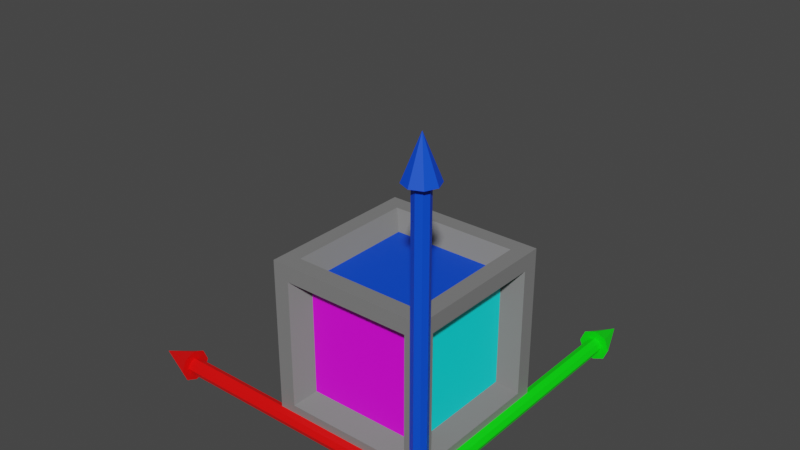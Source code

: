 # Source: coordcube.blend  (saved by Blender 3.2.14; exported with 4.5.12 LTS)
import bpy
from mathutils import Matrix  # noqa: F401  (used for matrix-valued properties, if any)

bpy.ops.wm.read_factory_settings(use_empty=True)
scene = bpy.context.scene
scene.name = 'Scene'

# ---- collections
col_collection = bpy.data.collections.new('Collection'); scene.collection.children.link(col_collection)

# ---- materials (node trees are filled in below, after node groups)
mat_zaxis = bpy.data.materials.new('ZAxis')
mat_zaxis.use_transparent_shadow = False
mat_yaxis = bpy.data.materials.new('YAxis')
mat_yaxis.use_transparent_shadow = False
mat_xaxis = bpy.data.materials.new('XAxis')
mat_xaxis.use_transparent_shadow = False
mat_point = bpy.data.materials.new('Point')
mat_point.use_transparent_shadow = False
mat_zyaxis = bpy.data.materials.new('ZYAxis')
mat_zyaxis.use_transparent_shadow = False
mat_zxaxis = bpy.data.materials.new('ZXAxis')
mat_zxaxis.use_transparent_shadow = False
mat_xyaxis = bpy.data.materials.new('XYAxis')
mat_xyaxis.use_transparent_shadow = False
mat_exterior = bpy.data.materials.new('Exterior')
mat_exterior.use_transparent_shadow = False

# ---- material node trees
mat_zaxis.use_nodes = True; mat_zaxis.node_tree.nodes.clear()
_N = mat_zaxis.node_tree.nodes; _L = mat_zaxis.node_tree.links
n0 = _N.new('ShaderNodeBsdfPrincipled'); n0.name = 'Principled BSDF'; n0.location = (10, 300)
n0.distribution = 'GGX'
n0.subsurface_method = 'RANDOM_WALK_SKIN'
n0.inputs[0].default_value = (0.0, 0.06902, 0.8, 1.0)
n0.inputs[3].default_value = 1.45
n0.inputs[27].default_value = (0.0, 0.0, 0.0, 1.0)
n0.inputs[28].default_value = 1.0
n1 = _N.new('ShaderNodeOutputMaterial'); n1.name = 'Material Output'; n1.location = (300, 300)
_L.new(n0.outputs[0], n1.inputs[0])
n1.is_active_output = True
mat_yaxis.use_nodes = True; mat_yaxis.node_tree.nodes.clear()
_N = mat_yaxis.node_tree.nodes; _L = mat_yaxis.node_tree.links
n0 = _N.new('ShaderNodeOutputMaterial'); n0.name = 'Material Output'; n0.location = (300, 300)
n1 = _N.new('ShaderNodeBsdfPrincipled'); n1.name = 'Principled BSDF'; n1.location = (10, 300)
n1.distribution = 'GGX'
n1.subsurface_method = 'RANDOM_WALK_SKIN'
n1.inputs[0].default_value = (0.0, 1.0, 0.002629, 1.0)
n1.inputs[3].default_value = 1.45
n1.inputs[27].default_value = (0.0, 0.0, 0.0, 1.0)
n1.inputs[28].default_value = 1.0
_L.new(n1.outputs[0], n0.inputs[0])
n0.is_active_output = True
mat_xaxis.use_nodes = True; mat_xaxis.node_tree.nodes.clear()
_N = mat_xaxis.node_tree.nodes; _L = mat_xaxis.node_tree.links
n0 = _N.new('ShaderNodeBsdfPrincipled'); n0.name = 'Principled BSDF'; n0.location = (10, 300)
n0.distribution = 'GGX'
n0.subsurface_method = 'RANDOM_WALK_SKIN'
n0.inputs[0].default_value = (1.0, 0.0, 0.0, 1.0)
n0.inputs[3].default_value = 1.45
n0.inputs[27].default_value = (0.0, 0.0, 0.0, 1.0)
n0.inputs[28].default_value = 1.0
n1 = _N.new('ShaderNodeOutputMaterial'); n1.name = 'Material Output'; n1.location = (300, 300)
_L.new(n0.outputs[0], n1.inputs[0])
n1.is_active_output = True
mat_point.use_nodes = True; mat_point.node_tree.nodes.clear()
_N = mat_point.node_tree.nodes; _L = mat_point.node_tree.links
n0 = _N.new('ShaderNodeBsdfPrincipled'); n0.name = 'Principled BSDF'; n0.location = (10, 300)
n0.distribution = 'GGX'
n0.subsurface_method = 'RANDOM_WALK_SKIN'
n0.inputs[0].default_value = (1.0, 1.0, 1.0, 1.0)
n0.inputs[3].default_value = 1.45
n0.inputs[27].default_value = (0.0, 0.0, 0.0, 1.0)
n0.inputs[28].default_value = 1.0
n1 = _N.new('ShaderNodeOutputMaterial'); n1.name = 'Material Output'; n1.location = (300, 300)
_L.new(n0.outputs[0], n1.inputs[0])
n1.is_active_output = True
mat_zyaxis.use_nodes = True; mat_zyaxis.node_tree.nodes.clear()
_N = mat_zyaxis.node_tree.nodes; _L = mat_zyaxis.node_tree.links
n0 = _N.new('ShaderNodeBsdfPrincipled'); n0.name = 'Principled BSDF'; n0.location = (10, 300)
n0.distribution = 'GGX'
n0.subsurface_method = 'RANDOM_WALK_SKIN'
n0.inputs[0].default_value = (0.0, 1.0, 1.0, 1.0)
n0.inputs[3].default_value = 1.45
n0.inputs[27].default_value = (0.0, 0.0, 0.0, 1.0)
n0.inputs[28].default_value = 1.0
n1 = _N.new('ShaderNodeOutputMaterial'); n1.name = 'Material Output'; n1.location = (300, 300)
_L.new(n0.outputs[0], n1.inputs[0])
n1.is_active_output = True
mat_zxaxis.use_nodes = True; mat_zxaxis.node_tree.nodes.clear()
_N = mat_zxaxis.node_tree.nodes; _L = mat_zxaxis.node_tree.links
n0 = _N.new('ShaderNodeBsdfPrincipled'); n0.name = 'Principled BSDF'; n0.location = (10, 300)
n0.distribution = 'GGX'
n0.subsurface_method = 'RANDOM_WALK_SKIN'
n0.inputs[0].default_value = (1.0, 0.0, 1.0, 1.0)
n0.inputs[3].default_value = 1.45
n0.inputs[27].default_value = (0.0, 0.0, 0.0, 1.0)
n0.inputs[28].default_value = 1.0
n1 = _N.new('ShaderNodeOutputMaterial'); n1.name = 'Material Output'; n1.location = (300, 300)
_L.new(n0.outputs[0], n1.inputs[0])
n1.is_active_output = True
mat_xyaxis.use_nodes = True; mat_xyaxis.node_tree.nodes.clear()
_N = mat_xyaxis.node_tree.nodes; _L = mat_xyaxis.node_tree.links
n0 = _N.new('ShaderNodeBsdfPrincipled'); n0.name = 'Principled BSDF'; n0.location = (10, 300)
n0.distribution = 'GGX'
n0.subsurface_method = 'RANDOM_WALK_SKIN'
n0.inputs[0].default_value = (1.0, 1.0, 0.0, 1.0)
n0.inputs[3].default_value = 1.45
n0.inputs[27].default_value = (0.0, 0.0, 0.0, 1.0)
n0.inputs[28].default_value = 1.0
n1 = _N.new('ShaderNodeOutputMaterial'); n1.name = 'Material Output'; n1.location = (300, 300)
_L.new(n0.outputs[0], n1.inputs[0])
n1.is_active_output = True
mat_exterior.use_nodes = True; mat_exterior.node_tree.nodes.clear()
_N = mat_exterior.node_tree.nodes; _L = mat_exterior.node_tree.links
n0 = _N.new('ShaderNodeBsdfPrincipled'); n0.name = 'Principled BSDF'; n0.location = (10, 300)
n0.distribution = 'GGX'
n0.subsurface_method = 'RANDOM_WALK_SKIN'
n0.inputs[0].default_value = (0.2106, 0.2106, 0.2106, 1.0)
n0.inputs[3].default_value = 1.45
n0.inputs[27].default_value = (0.0, 0.0, 0.0, 1.0)
n0.inputs[28].default_value = 1.0
n1 = _N.new('ShaderNodeOutputMaterial'); n1.name = 'Material Output'; n1.location = (300, 300)
_L.new(n0.outputs[0], n1.inputs[0])
n1.is_active_output = True

# ---- world
world_world = bpy.data.worlds.new('World'); scene.world = world_world
world_world.use_nodes = True; world_world.node_tree.nodes.clear()
_N = world_world.node_tree.nodes; _L = world_world.node_tree.links
n0 = _N.new('ShaderNodeOutputWorld'); n0.name = 'World Output'; n0.location = (300, 300)
n1 = _N.new('ShaderNodeBackground'); n1.name = 'Background'; n1.location = (10, 300)
n1.inputs[0].default_value = (0.05088, 0.05088, 0.05088, 1.0)
_L.new(n1.outputs[0], n0.inputs[0])
n0.is_active_output = True
world_world.color = (0.05088, 0.05088, 0.05088)
world_world.use_sun_shadow = False
world_world.sun_shadow_jitter_overblur = 0.0

# ---- meshes
me_cylinder = bpy.data.meshes.new('Cylinder')
me_cylinder.from_pydata([(0.0, 0.1, 0.001081), (0.0, 0.1, 1.751), (0.07071, 0.07071, 0.001081), (0.07071, 0.07071, 1.751), (0.1, -4.371e-09, 0.001081), (0.1, -4.371e-09, 1.751), (0.07071, -0.07071, 0.001081), (0.07071, -0.07071, 1.751), (-8.742e-09, -0.1, 0.001081), (-8.742e-09, -0.1, 1.751), (-0.07071, -0.07071, 0.001081), (-0.07071, -0.07071, 1.751), (-0.1, 1.192e-09, 0.001081), (-0.1, 1.192e-09, 1.751), (-0.07071, 0.07071, 0.001081), (-0.07071, 0.07071, 1.751), (0.1414, 0.1414, 1.751), (9.968e-10, 0.2, 1.751), (0.2, -7.026e-09, 1.751), (0.1414, -0.1414, 1.751), (-1.649e-08, -0.2, 1.751), (-0.1414, -0.1414, 1.751), (-0.2, 4.101e-09, 1.751), (-0.1414, 0.1414, 1.751), (-2.045e-09, 6.236e-10, 2.001)], [], [(0, 1, 3, 2), (2, 3, 5, 4), (4, 5, 7, 6), (6, 7, 9, 8), (8, 9, 11, 10), (10, 11, 13, 12), (12, 13, 15, 14), (14, 15, 1, 0), (0, 2, 4, 6, 8, 10, 12, 14), (7, 5, 18, 19), (3, 1, 17, 16), (1, 15, 23, 17), (11, 9, 20, 21), (5, 3, 16, 18), (15, 13, 22, 23), (9, 7, 19, 20), (13, 11, 21, 22), (16, 17, 24), (17, 23, 24), (23, 22, 24), (22, 21, 24), (21, 20, 24), (20, 19, 24), (19, 18, 24), (18, 16, 24)])
_uv = me_cylinder.uv_layers.new(name='UVMap')
_uv.uv.foreach_set('vector', [1.0, 0.5, 1.0, 1.0, 0.875, 1.0, 0.875, 0.5, 0.875, 0.5, 0.875, 1.0, 0.75, 1.0, 0.75, 0.5, 0.75, 0.5, 0.75, 1.0, 0.625, 1.0, 0.625, 0.5, 0.625, 0.5, 0.625, 1.0, 0.5, 1.0, 0.5, 0.5, 0.5, 0.5, 0.5, 1.0, 0.375, 1.0, 0.375, 0.5, 0.375, 0.5, 0.375, 1.0, 0.25, 1.0, 0.25, 0.5, 0.25, 0.5, 0.25, 1.0, 0.125, 1.0, 0.125, 0.5, 0.125, 0.5, 0.125, 1.0, 0.0, 1.0, 0.0, 0.5, 0.75, 0.49, 0.9197, 0.4197, 0.99, 0.25, 0.9197, 0.08029, 0.75, 0.01, 0.5803, 0.08029, 0.51, 0.25, 0.5803, 0.4197, 0.625, 1.0, 0.75, 1.0, 0.75, 1.0, 0.625, 1.0, 0.875, 1.0, 1.0, 1.0, 1.0, 1.0, 0.875, 1.0, 0.0, 1.0, 0.125, 1.0, 0.125, 1.0, 0.0, 1.0, 0.375, 1.0, 0.5, 1.0, 0.5, 1.0, 0.375, 1.0, 0.75, 1.0, 0.875, 1.0, 0.875, 1.0, 0.75, 1.0, 0.125, 1.0, 0.25, 1.0, 0.25, 1.0, 0.125, 1.0, 0.5, 1.0, 0.625, 1.0, 0.625, 1.0, 0.5, 1.0, 0.25, 1.0, 0.375, 1.0, 0.375, 1.0, 0.25, 1.0, 0.4197, 0.4197, 0.25, 0.49, 0.25, 0.25, 0.25, 0.49, 0.08029, 0.4197, 0.25, 0.25, 0.08029, 0.4197, 0.01, 0.25, 0.25, 0.25, 0.01, 0.25, 0.08029, 0.08029, 0.25, 0.25, 0.08029, 0.08029, 0.25, 0.01, 0.25, 0.25, 0.25, 0.01, 0.4197, 0.08029, 0.25, 0.25, 0.4197, 0.08029, 0.49, 0.25, 0.25, 0.25, 0.49, 0.25, 0.4197, 0.4197, 0.25, 0.25])
me_cylinder.materials.append(mat_zaxis)
me_cylinder.update()
me_cylinder_002 = bpy.data.meshes.new('Cylinder.002')
me_cylinder_002.from_pydata([(0.0, 0.1, 0.001081), (0.0, 0.1, 1.751), (0.07071, 0.07071, 0.001081), (0.07071, 0.07071, 1.751), (0.1, -4.371e-09, 0.001081), (0.1, 1.748e-08, 1.751), (0.07071, -0.07071, 0.001081), (0.07071, -0.07071, 1.751), (-8.742e-09, -0.1, 0.001081), (-8.742e-09, -0.1, 1.751), (-0.07071, -0.07071, 0.001081), (-0.07071, -0.07071, 1.751), (-0.1, 1.192e-09, 0.001081), (-0.1, 2.305e-08, 1.751), (-0.07071, 0.07071, 0.001081), (-0.07071, 0.07071, 1.751), (0.1414, 0.1414, 1.751), (9.968e-10, 0.2, 1.751), (0.2, 1.483e-08, 1.751), (0.1414, -0.1414, 1.751), (-1.649e-08, -0.2, 1.751), (-0.1414, -0.1414, 1.751), (-0.2, 2.596e-08, 1.751), (-0.1414, 0.1414, 1.751), (-2.045e-09, 2.248e-08, 2.001)], [], [(0, 1, 3, 2), (2, 3, 5, 4), (4, 5, 7, 6), (6, 7, 9, 8), (8, 9, 11, 10), (10, 11, 13, 12), (12, 13, 15, 14), (14, 15, 1, 0), (0, 2, 4, 6, 8, 10, 12, 14), (7, 5, 18, 19), (3, 1, 17, 16), (1, 15, 23, 17), (11, 9, 20, 21), (5, 3, 16, 18), (15, 13, 22, 23), (9, 7, 19, 20), (13, 11, 21, 22), (16, 17, 24), (17, 23, 24), (23, 22, 24), (22, 21, 24), (21, 20, 24), (20, 19, 24), (19, 18, 24), (18, 16, 24)])
_uv = me_cylinder_002.uv_layers.new(name='UVMap')
_uv.uv.foreach_set('vector', [1.0, 0.5, 1.0, 1.0, 0.875, 1.0, 0.875, 0.5, 0.875, 0.5, 0.875, 1.0, 0.75, 1.0, 0.75, 0.5, 0.75, 0.5, 0.75, 1.0, 0.625, 1.0, 0.625, 0.5, 0.625, 0.5, 0.625, 1.0, 0.5, 1.0, 0.5, 0.5, 0.5, 0.5, 0.5, 1.0, 0.375, 1.0, 0.375, 0.5, 0.375, 0.5, 0.375, 1.0, 0.25, 1.0, 0.25, 0.5, 0.25, 0.5, 0.25, 1.0, 0.125, 1.0, 0.125, 0.5, 0.125, 0.5, 0.125, 1.0, 0.0, 1.0, 0.0, 0.5, 0.75, 0.49, 0.9197, 0.4197, 0.99, 0.25, 0.9197, 0.08029, 0.75, 0.01, 0.5803, 0.08029, 0.51, 0.25, 0.5803, 0.4197, 0.625, 1.0, 0.75, 1.0, 0.75, 1.0, 0.625, 1.0, 0.875, 1.0, 1.0, 1.0, 1.0, 1.0, 0.875, 1.0, 0.0, 1.0, 0.125, 1.0, 0.125, 1.0, 0.0, 1.0, 0.375, 1.0, 0.5, 1.0, 0.5, 1.0, 0.375, 1.0, 0.75, 1.0, 0.875, 1.0, 0.875, 1.0, 0.75, 1.0, 0.125, 1.0, 0.25, 1.0, 0.25, 1.0, 0.125, 1.0, 0.5, 1.0, 0.625, 1.0, 0.625, 1.0, 0.5, 1.0, 0.25, 1.0, 0.375, 1.0, 0.375, 1.0, 0.25, 1.0, 0.4197, 0.4197, 0.25, 0.49, 0.25, 0.25, 0.25, 0.49, 0.08029, 0.4197, 0.25, 0.25, 0.08029, 0.4197, 0.01, 0.25, 0.25, 0.25, 0.01, 0.25, 0.08029, 0.08029, 0.25, 0.25, 0.08029, 0.08029, 0.25, 0.01, 0.25, 0.25, 0.25, 0.01, 0.4197, 0.08029, 0.25, 0.25, 0.4197, 0.08029, 0.49, 0.25, 0.25, 0.25, 0.49, 0.25, 0.4197, 0.4197, 0.25, 0.25])
me_cylinder_002.materials.append(mat_yaxis)
me_cylinder_002.update()
me_cylinder_005 = bpy.data.meshes.new('Cylinder.005')
me_cylinder_005.from_pydata([(0.0, 0.1, 0.001081), (-2.186e-08, 0.1, 1.751), (0.07071, 0.07071, 0.001081), (0.07071, 0.07071, 1.751), (0.1, -4.371e-09, 0.001081), (0.1, -4.371e-09, 1.751), (0.07071, -0.07071, 0.001081), (0.07071, -0.07071, 1.751), (-8.742e-09, -0.1, 0.001081), (-3.06e-08, -0.1, 1.751), (-0.07071, -0.07071, 0.001081), (-0.07071, -0.07071, 1.751), (-0.1, 1.192e-09, 0.001081), (-0.1, 1.192e-09, 1.751), (-0.07071, 0.07071, 0.001081), (-0.07071, 0.07071, 1.751), (0.1414, 0.1414, 1.751), (-2.086e-08, 0.2, 1.751), (0.2, -7.026e-09, 1.751), (0.1414, -0.1414, 1.751), (-3.834e-08, -0.2, 1.751), (-0.1414, -0.1414, 1.751), (-0.2, 4.101e-09, 1.751), (-0.1414, 0.1414, 1.751), (-2.39e-08, 6.236e-10, 2.001)], [], [(0, 1, 3, 2), (2, 3, 5, 4), (4, 5, 7, 6), (6, 7, 9, 8), (8, 9, 11, 10), (10, 11, 13, 12), (12, 13, 15, 14), (14, 15, 1, 0), (0, 2, 4, 6, 8, 10, 12, 14), (7, 5, 18, 19), (3, 1, 17, 16), (1, 15, 23, 17), (11, 9, 20, 21), (5, 3, 16, 18), (15, 13, 22, 23), (9, 7, 19, 20), (13, 11, 21, 22), (16, 17, 24), (17, 23, 24), (23, 22, 24), (22, 21, 24), (21, 20, 24), (20, 19, 24), (19, 18, 24), (18, 16, 24)])
_uv = me_cylinder_005.uv_layers.new(name='UVMap')
_uv.uv.foreach_set('vector', [1.0, 0.5, 1.0, 1.0, 0.875, 1.0, 0.875, 0.5, 0.875, 0.5, 0.875, 1.0, 0.75, 1.0, 0.75, 0.5, 0.75, 0.5, 0.75, 1.0, 0.625, 1.0, 0.625, 0.5, 0.625, 0.5, 0.625, 1.0, 0.5, 1.0, 0.5, 0.5, 0.5, 0.5, 0.5, 1.0, 0.375, 1.0, 0.375, 0.5, 0.375, 0.5, 0.375, 1.0, 0.25, 1.0, 0.25, 0.5, 0.25, 0.5, 0.25, 1.0, 0.125, 1.0, 0.125, 0.5, 0.125, 0.5, 0.125, 1.0, 0.0, 1.0, 0.0, 0.5, 0.75, 0.49, 0.9197, 0.4197, 0.99, 0.25, 0.9197, 0.08029, 0.75, 0.01, 0.5803, 0.08029, 0.51, 0.25, 0.5803, 0.4197, 0.625, 1.0, 0.75, 1.0, 0.75, 1.0, 0.625, 1.0, 0.875, 1.0, 1.0, 1.0, 1.0, 1.0, 0.875, 1.0, 0.0, 1.0, 0.125, 1.0, 0.125, 1.0, 0.0, 1.0, 0.375, 1.0, 0.5, 1.0, 0.5, 1.0, 0.375, 1.0, 0.75, 1.0, 0.875, 1.0, 0.875, 1.0, 0.75, 1.0, 0.125, 1.0, 0.25, 1.0, 0.25, 1.0, 0.125, 1.0, 0.5, 1.0, 0.625, 1.0, 0.625, 1.0, 0.5, 1.0, 0.25, 1.0, 0.375, 1.0, 0.375, 1.0, 0.25, 1.0, 0.4197, 0.4197, 0.25, 0.49, 0.25, 0.25, 0.25, 0.49, 0.08029, 0.4197, 0.25, 0.25, 0.08029, 0.4197, 0.01, 0.25, 0.25, 0.25, 0.01, 0.25, 0.08029, 0.08029, 0.25, 0.25, 0.08029, 0.08029, 0.25, 0.01, 0.25, 0.25, 0.25, 0.01, 0.4197, 0.08029, 0.25, 0.25, 0.4197, 0.08029, 0.49, 0.25, 0.25, 0.25, 0.49, 0.25, 0.4197, 0.4197, 0.25, 0.25])
me_cylinder_005.materials.append(mat_xaxis)
me_cylinder_005.update()
me_sphere = bpy.data.meshes.new('Sphere')
me_sphere.from_pydata([(0.0, 0.03827, 0.09239), (0.0, 0.07071, 0.07071), (0.0, 0.09239, 0.03827), (0.0, 0.07071, -0.07071), (0.02706, 0.02706, 0.09239), (0.05, 0.05, 0.07071), (0.06533, 0.06533, 0.03827), (0.07071, 0.07071, -4.371e-09), (0.06533, 0.06533, -0.03827), (0.05, 0.05, -0.07071), (0.02706, 0.02706, -0.09239), (0.03827, -8.149e-09, 0.09239), (0.07071, -1.001e-08, 0.07071), (0.09239, -1.001e-08, 0.03827), (0.1, -6.286e-09, -4.371e-09), (0.09239, -1.001e-08, -0.03827), (0.07071, -1.001e-08, -0.07071), (0.03827, -8.149e-09, -0.09239), (0.02706, -0.02706, 0.09239), (0.05, -0.05, 0.07071), (0.06533, -0.06533, 0.03827), (0.07071, -0.07071, -4.371e-09), (0.06533, -0.06533, -0.03827), (0.05, -0.05, -0.07071), (0.02706, -0.02706, -0.09239), (0.0, -8.742e-09, -0.1), (5.938e-10, -0.03827, 0.09239), (-4.994e-09, -0.07071, 0.07071), (2.456e-09, -0.09239, 0.03827), (-1.269e-09, -0.1, -4.371e-09), (2.456e-09, -0.09239, -0.03827), (-4.994e-09, -0.07071, -0.07071), (5.938e-10, -0.03827, -0.09239), (-6.182e-09, -1.492e-08, 0.1), (-0.02706, -0.02706, 0.09239), (-0.05, -0.05, 0.07071), (-0.06533, -0.06533, 0.03827), (-0.07071, -0.07071, -4.371e-09), (-0.06533, -0.06533, -0.03827), (-0.05, -0.05, -0.07071), (-0.02706, -0.02706, -0.09239), (-0.03827, -6.286e-09, 0.09239), (-0.07071, -2.561e-09, 0.07071), (-0.09239, -1.001e-08, 0.03827), (-0.1, -6.286e-09, -4.371e-09), (-0.09239, -1.001e-08, -0.03827), (-0.07071, -2.561e-09, -0.07071), (-0.03827, -8.149e-09, -0.09239), (-0.02706, 0.02706, 0.09239), (-0.05, 0.05, 0.07071), (-0.06533, 0.06533, 0.03827), (-0.07071, 0.07071, -4.371e-09), (-0.06533, 0.06533, -0.03827), (-0.05, 0.05, -0.07071), (-0.02706, 0.02706, -0.09239), (-1.269e-09, 0.1, -4.371e-09), (2.456e-09, 0.09239, -0.03827), (5.938e-10, 0.03827, -0.09239), (0.707, -0.6567, -0.2568)], [], [(3, 56, 8, 9), (55, 2, 6, 7), (1, 0, 4, 5), (57, 3, 9, 10), (56, 55, 7, 8), (2, 1, 5, 6), (0, 33, 4), (25, 57, 10), (10, 9, 16, 17), (8, 7, 14, 15), (6, 5, 12, 13), (4, 33, 11), (25, 10, 17), (9, 8, 15, 16), (7, 6, 13, 14), (5, 4, 11, 12), (13, 12, 19, 20), (11, 33, 18), (25, 17, 24), (16, 15, 22, 23), (14, 13, 20, 21), (12, 11, 18, 19), (17, 16, 23, 24), (15, 14, 21, 22), (25, 24, 32), (23, 22, 30, 31), (21, 20, 28, 29), (19, 18, 26, 27), (24, 23, 31, 32), (22, 21, 29, 30), (20, 19, 27, 28), (18, 33, 26), (27, 26, 34, 35), (32, 31, 39, 40), (30, 29, 37, 38), (28, 27, 35, 36), (26, 33, 34), (25, 32, 40), (31, 30, 38, 39), (29, 28, 36, 37), (40, 39, 46, 47), (38, 37, 44, 45), (36, 35, 42, 43), (34, 33, 41), (25, 40, 47), (39, 38, 45, 46), (37, 36, 43, 44), (35, 34, 41, 42), (41, 33, 48), (25, 47, 54), (46, 45, 52, 53), (44, 43, 50, 51), (42, 41, 48, 49), (47, 46, 53, 54), (45, 44, 51, 52), (43, 42, 49, 50), (53, 52, 56, 3), (51, 50, 2, 55), (49, 48, 0, 1), (54, 53, 3, 57), (52, 51, 55, 56), (50, 49, 1, 2), (48, 33, 0), (25, 54, 57)])
_uv = me_sphere.uv_layers.new(name='UVMap')
_uv.uv.foreach_set('vector', [0.75, 0.25, 0.75, 0.375, 0.625, 0.375, 0.625, 0.25, 0.75, 0.5, 0.75, 0.625, 0.625, 0.625, 0.625, 0.5, 0.75, 0.75, 0.75, 0.875, 0.625, 0.875, 0.625, 0.75, 0.75, 0.125, 0.75, 0.25, 0.625, 0.25, 0.625, 0.125, 0.75, 0.375, 0.75, 0.5, 0.625, 0.5, 0.625, 0.375, 0.75, 0.625, 0.75, 0.75, 0.625, 0.75, 0.625, 0.625, 0.75, 0.875, 0.6875, 1.0, 0.625, 0.875, 0.6875, 0.0, 0.75, 0.125, 0.625, 0.125, 0.625, 0.125, 0.625, 0.25, 0.5, 0.25, 0.5, 0.125, 0.625, 0.375, 0.625, 0.5, 0.5, 0.5, 0.5, 0.375, 0.625, 0.625, 0.625, 0.75, 0.5, 0.75, 0.5, 0.625, 0.625, 0.875, 0.5625, 1.0, 0.5, 0.875, 0.5625, 0.0, 0.625, 0.125, 0.5, 0.125, 0.625, 0.25, 0.625, 0.375, 0.5, 0.375, 0.5, 0.25, 0.625, 0.5, 0.625, 0.625, 0.5, 0.625, 0.5, 0.5, 0.625, 0.75, 0.625, 0.875, 0.5, 0.875, 0.5, 0.75, 0.5, 0.625, 0.5, 0.75, 0.375, 0.75, 0.375, 0.625, 0.5, 0.875, 0.4375, 1.0, 0.375, 0.875, 0.4375, 0.0, 0.5, 0.125, 0.375, 0.125, 0.5, 0.25, 0.5, 0.375, 0.375, 0.375, 0.375, 0.25, 0.5, 0.5, 0.5, 0.625, 0.375, 0.625, 0.375, 0.5, 0.5, 0.75, 0.5, 0.875, 0.375, 0.875, 0.375, 0.75, 0.5, 0.125, 0.5, 0.25, 0.375, 0.25, 0.375, 0.125, 0.5, 0.375, 0.5, 0.5, 0.375, 0.5, 0.375, 0.375, 0.3125, 0.0, 0.375, 0.125, 0.25, 0.125, 0.375, 0.25, 0.375, 0.375, 0.25, 0.375, 0.25, 0.25, 0.375, 0.5, 0.375, 0.625, 0.25, 0.625, 0.25, 0.5, 0.375, 0.75, 0.375, 0.875, 0.25, 0.875, 0.25, 0.75, 0.375, 0.125, 0.375, 0.25, 0.25, 0.25, 0.25, 0.125, 0.375, 0.375, 0.375, 0.5, 0.25, 0.5, 0.25, 0.375, 0.375, 0.625, 0.375, 0.75, 0.25, 0.75, 0.25, 0.625, 0.375, 0.875, 0.3125, 1.0, 0.25, 0.875, 0.25, 0.75, 0.25, 0.875, 0.125, 0.875, 0.125, 0.75, 0.25, 0.125, 0.25, 0.25, 0.125, 0.25, 0.125, 0.125, 0.25, 0.375, 0.25, 0.5, 0.125, 0.5, 0.125, 0.375, 0.25, 0.625, 0.25, 0.75, 0.125, 0.75, 0.125, 0.625, 0.25, 0.875, 0.1875, 1.0, 0.125, 0.875, 0.1875, 0.0, 0.25, 0.125, 0.125, 0.125, 0.25, 0.25, 0.25, 0.375, 0.125, 0.375, 0.125, 0.25, 0.25, 0.5, 0.25, 0.625, 0.125, 0.625, 0.125, 0.5, 0.125, 0.125, 0.125, 0.25, 0.0, 0.25, 0.0, 0.125, 0.125, 0.375, 0.125, 0.5, 0.0, 0.5, 0.0, 0.375, 0.125, 0.625, 0.125, 0.75, 0.0, 0.75, 0.0, 0.625, 0.125, 0.875, 0.0625, 1.0, 0.0, 0.875, 0.0625, 0.0, 0.125, 0.125, 0.0, 0.125, 0.125, 0.25, 0.125, 0.375, 0.0, 0.375, 0.0, 0.25, 0.125, 0.5, 0.125, 0.625, 0.0, 0.625, 0.0, 0.5, 0.125, 0.75, 0.125, 0.875, 0.0, 0.875, 0.0, 0.75, 1.0, 0.875, 0.9375, 1.0, 0.875, 0.875, 0.9375, 0.0, 1.0, 0.125, 0.875, 0.125, 1.0, 0.25, 1.0, 0.375, 0.875, 0.375, 0.875, 0.25, 1.0, 0.5, 1.0, 0.625, 0.875, 0.625, 0.875, 0.5, 1.0, 0.75, 1.0, 0.875, 0.875, 0.875, 0.875, 0.75, 1.0, 0.125, 1.0, 0.25, 0.875, 0.25, 0.875, 0.125, 1.0, 0.375, 1.0, 0.5, 0.875, 0.5, 0.875, 0.375, 1.0, 0.625, 1.0, 0.75, 0.875, 0.75, 0.875, 0.625, 0.875, 0.25, 0.875, 0.375, 0.75, 0.375, 0.75, 0.25, 0.875, 0.5, 0.875, 0.625, 0.75, 0.625, 0.75, 0.5, 0.875, 0.75, 0.875, 0.875, 0.75, 0.875, 0.75, 0.75, 0.875, 0.125, 0.875, 0.25, 0.75, 0.25, 0.75, 0.125, 0.875, 0.375, 0.875, 0.5, 0.75, 0.5, 0.75, 0.375, 0.875, 0.625, 0.875, 0.75, 0.75, 0.75, 0.75, 0.625, 0.875, 0.875, 0.8125, 1.0, 0.75, 0.875, 0.8125, 0.0, 0.875, 0.125, 0.75, 0.125])
me_sphere.materials.append(mat_point)
me_sphere.update()
me_cube_001 = bpy.data.meshes.new('Cube.001')
me_cube_001.from_pydata([(-1.0, -0.8, -0.8), (-0.8, -0.8, 1.0), (-1.0, 0.8, -0.8), (-0.8, 0.8, 1.0), (1.0, -0.8, -0.8), (0.8, -0.8, 1.0), (0.8, 1.0, -0.8), (0.8, 0.8, 1.0), (-1.0, -0.8, 0.8), (-1.0, 0.8, 0.8), (0.8, 1.0, 0.8), (1.0, -0.8, 0.8), (-0.8, 1.0, -0.8), (-0.8, -0.8, -1.0), (-0.8, -1.0, 0.8), (-0.8, 1.0, 0.8), (-1.0, 1.0, 1.0), (-0.8, 0.8, -1.0), (1.0, 0.8, -0.8), (1.0, 0.8, 0.8), (1.0, 1.0, 1.0), (0.8, 0.8, -1.0), (0.8, -0.8, -1.0), (0.8, -1.0, 0.8), (-1.0, 1.0, -1.0), (-0.8, -1.0, -0.8), (1.0, 1.0, -1.0), (0.8, -1.0, -0.8), (-1.0, -1.0, -1.0), (-1.0, -1.0, 1.0), (1.0, -1.0, 1.0), (1.0, -1.0, -1.0), (-0.64, 0.8, 0.64), (-0.64, 0.8, -0.64), (0.64, 0.8, -0.64), (0.64, 0.8, 0.64), (0.8, 0.64, 0.64), (0.8, 0.64, -0.64), (0.8, -0.64, -0.64), (0.8, -0.64, 0.64), (-0.64, -0.64, 0.8), (-0.64, 0.64, 0.8), (0.64, 0.64, 0.8), (0.64, -0.64, 0.8), (-0.8, 0.64, -0.64), (-0.8, -0.64, -0.64), (-0.8, -0.64, 0.64), (-0.8, 0.64, 0.64), (-0.64, 0.64, -0.8), (-0.64, -0.64, -0.8), (0.64, 0.64, -0.8), (0.64, -0.64, -0.8), (-0.64, -0.8, -0.64), (-0.64, -0.8, 0.64), (0.64, -0.8, 0.64), (0.64, -0.8, -0.64)], [], [(2, 0, 45, 44), (10, 6, 34, 35), (19, 11, 39, 36), (27, 23, 54, 55), (22, 13, 49, 51), (5, 7, 42, 43), (1, 3, 16, 29), (3, 7, 20, 16), (7, 5, 30, 20), (5, 1, 29, 30), (0, 2, 24, 28), (8, 0, 28, 29), (9, 8, 29, 16), (2, 9, 16, 24), (15, 12, 24, 16), (12, 6, 26, 24), (10, 15, 16, 20), (6, 10, 20, 26), (19, 18, 26, 20), (18, 4, 31, 26), (11, 19, 20, 30), (4, 11, 30, 31), (17, 13, 28, 24), (21, 17, 24, 26), (22, 21, 26, 31), (13, 22, 31, 28), (25, 14, 29, 28), (23, 27, 31, 30), (27, 25, 28, 31), (14, 23, 30, 29), (33, 32, 35, 34), (6, 12, 33, 34), (15, 10, 35, 32), (12, 15, 32, 33), (37, 36, 39, 38), (18, 19, 36, 37), (11, 4, 38, 39), (4, 18, 37, 38), (42, 41, 40, 43), (3, 1, 40, 41), (1, 5, 43, 40), (7, 3, 41, 42), (45, 46, 47, 44), (9, 2, 44, 47), (0, 8, 46, 45), (8, 9, 47, 46), (48, 50, 51, 49), (17, 21, 50, 48), (21, 22, 51, 50), (13, 17, 48, 49), (55, 54, 53, 52), (25, 27, 55, 52), (14, 25, 52, 53), (23, 14, 53, 54)])
me_cube_001.polygons.foreach_set('material_index', [6, 6, 6, 6, 6, 6, 6, 6, 6, 6, 6, 6, 6, 6, 6, 6, 6, 6, 6, 6, 6, 6, 6, 6, 6, 6, 6, 6, 6, 6, 2, 6, 6, 6, 3, 6, 6, 6, 0, 6, 6, 6, 1, 6, 6, 6, 5, 6, 6, 6, 4, 6, 6, 6])
_uv = me_cube_001.uv_layers.new(name='UVMap')
_uv.uv.foreach_set('vector', [0.4, 0.225, 0.4, 0.025, 0.4, 0.025, 0.4, 0.225, 0.6, 0.475, 0.4, 0.475, 0.4, 0.475, 0.6, 0.475, 0.6, 0.525, 0.6, 0.725, 0.6, 0.725, 0.6, 0.525, 0.4, 0.775, 0.6, 0.775, 0.6, 0.775, 0.4, 0.775, 0.35, 0.725, 0.15, 0.725, 0.15, 0.725, 0.35, 0.725, 0.65, 0.725, 0.65, 0.525, 0.65, 0.525, 0.65, 0.725, 0.85, 0.725, 0.85, 0.525, 0.875, 0.5, 0.875, 0.75, 0.85, 0.525, 0.65, 0.525, 0.625, 0.5, 0.875, 0.5, 0.65, 0.525, 0.65, 0.725, 0.625, 0.75, 0.625, 0.5, 0.65, 0.725, 0.85, 0.725, 0.875, 0.75, 0.625, 0.75, 0.4, 0.025, 0.4, 0.225, 0.375, 0.25, 0.375, 0.0, 0.6, 0.025, 0.4, 0.025, 0.375, 0.0, 0.625, 0.0, 0.6, 0.225, 0.6, 0.025, 0.625, 0.0, 0.625, 0.25, 0.4, 0.225, 0.6, 0.225, 0.625, 0.25, 0.375, 0.25, 0.6, 0.275, 0.4, 0.275, 0.375, 0.25, 0.625, 0.25, 0.4, 0.275, 0.4, 0.475, 0.375, 0.5, 0.375, 0.25, 0.6, 0.475, 0.6, 0.275, 0.625, 0.25, 0.625, 0.5, 0.4, 0.475, 0.6, 0.475, 0.625, 0.5, 0.375, 0.5, 0.6, 0.525, 0.4, 0.525, 0.375, 0.5, 0.625, 0.5, 0.4, 0.525, 0.4, 0.725, 0.375, 0.75, 0.375, 0.5, 0.6, 0.725, 0.6, 0.525, 0.625, 0.5, 0.625, 0.75, 0.4, 0.725, 0.6, 0.725, 0.625, 0.75, 0.375, 0.75, 0.15, 0.525, 0.15, 0.725, 0.125, 0.75, 0.125, 0.5, 0.35, 0.525, 0.15, 0.525, 0.125, 0.5, 0.375, 0.5, 0.35, 0.725, 0.35, 0.525, 0.375, 0.5, 0.375, 0.75, 0.15, 0.725, 0.35, 0.725, 0.375, 0.75, 0.125, 0.75, 0.4, 0.975, 0.6, 0.975, 0.625, 1.0, 0.375, 1.0, 0.6, 0.775, 0.4, 0.775, 0.375, 0.75, 0.625, 0.75, 0.4, 0.775, 0.4, 0.975, 0.375, 1.0, 0.375, 0.75, 0.6, 0.975, 0.6, 0.775, 0.625, 0.75, 0.625, 1.0, 0.4, 0.275, 0.6, 0.275, 0.6, 0.475, 0.4, 0.475, 0.4, 0.475, 0.4, 0.275, 0.4, 0.275, 0.4, 0.475, 0.6, 0.275, 0.6, 0.475, 0.6, 0.475, 0.6, 0.275, 0.4, 0.275, 0.6, 0.275, 0.6, 0.275, 0.4, 0.275, 0.4, 0.525, 0.6, 0.525, 0.6, 0.725, 0.4, 0.725, 0.4, 0.525, 0.6, 0.525, 0.6, 0.525, 0.4, 0.525, 0.6, 0.725, 0.4, 0.725, 0.4, 0.725, 0.6, 0.725, 0.4, 0.725, 0.4, 0.525, 0.4, 0.525, 0.4, 0.725, 0.65, 0.525, 0.85, 0.525, 0.85, 0.725, 0.65, 0.725, 0.85, 0.525, 0.85, 0.725, 0.85, 0.725, 0.85, 0.525, 0.85, 0.725, 0.65, 0.725, 0.65, 0.725, 0.85, 0.725, 0.65, 0.525, 0.85, 0.525, 0.85, 0.525, 0.65, 0.525, 0.4, 0.025, 0.6, 0.025, 0.6, 0.225, 0.4, 0.225, 0.6, 0.225, 0.4, 0.225, 0.4, 0.225, 0.6, 0.225, 0.4, 0.025, 0.6, 0.025, 0.6, 0.025, 0.4, 0.025, 0.6, 0.025, 0.6, 0.225, 0.6, 0.225, 0.6, 0.025, 0.15, 0.525, 0.35, 0.525, 0.35, 0.725, 0.15, 0.725, 0.15, 0.525, 0.35, 0.525, 0.35, 0.525, 0.15, 0.525, 0.35, 0.525, 0.35, 0.725, 0.35, 0.725, 0.35, 0.525, 0.15, 0.725, 0.15, 0.525, 0.15, 0.525, 0.15, 0.725, 0.4, 0.775, 0.6, 0.775, 0.6, 0.975, 0.4, 0.975, 0.4, 0.975, 0.4, 0.775, 0.4, 0.775, 0.4, 0.975, 0.6, 0.975, 0.4, 0.975, 0.4, 0.975, 0.6, 0.975, 0.6, 0.775, 0.6, 0.975, 0.6, 0.975, 0.6, 0.775])
me_cube_001.materials.append(mat_zaxis)
me_cube_001.materials.append(mat_xaxis)
me_cube_001.materials.append(mat_yaxis)
me_cube_001.materials.append(mat_zyaxis)
me_cube_001.materials.append(mat_zxaxis)
me_cube_001.materials.append(mat_xyaxis)
me_cube_001.materials.append(mat_exterior)
me_cube_001.update()

# ---- objects
ob_coord = bpy.data.objects.new('Coord', None)
ob_zaxis = bpy.data.objects.new('ZAxis', me_cylinder)
ob_yaxis = bpy.data.objects.new('YAxis', me_cylinder_002)
ob_xaxis = bpy.data.objects.new('XAxis', me_cylinder_005)
ob_point = bpy.data.objects.new('Point', me_sphere)
ob_cube = bpy.data.objects.new('Cube', me_cube_001)

# ---- transforms, parenting, visibility, modifiers, constraints
ob_coord.location = (0.0, 0.0, 0.0)
ob_zaxis.parent = ob_coord
ob_zaxis.location = (0.0, 0.0, 0.0)
ob_zaxis.scale = (1.0, 1.0, 2.0)
ob_yaxis.parent = ob_coord
ob_yaxis.location = (0.0, 0.0, 0.0)
ob_yaxis.rotation_euler = (-1.571, -0.0, 0.0)
ob_yaxis.scale = (1.0, 1.0, 2.0)
ob_xaxis.parent = ob_coord
ob_xaxis.location = (0.0, 0.0, 0.0)
ob_xaxis.rotation_euler = (-0.0, -1.571, 0.0)
ob_xaxis.scale = (1.0, 1.0, 2.0)
ob_point.parent = ob_coord
ob_point.location = (0.0, 0.0, 0.0)
ob_cube.parent = ob_coord
ob_cube.location = (-1.0, 1.0, 1.0)

# ---- collection membership
col_collection.objects.link(ob_coord)
col_collection.objects.link(ob_zaxis)
col_collection.objects.link(ob_yaxis)
col_collection.objects.link(ob_xaxis)
col_collection.objects.link(ob_point)
col_collection.objects.link(ob_cube)

# ---- scene / render settings (as saved in the file)
scene.frame_start = 1; scene.frame_end = 250; scene.frame_set(1)
scene.render.engine = 'BLENDER_EEVEE_NEXT'
scene.cycles.sampling_pattern = 'TABULATED_SOBOL'
scene.cycles.use_light_tree = False
scene.view_settings.view_transform = 'Filmic'
bpy.context.view_layer.update()

# ---- added for rendering (the .blend has no active camera and no usable light): camera, sun
cam_auto = bpy.data.cameras.new('AutoCamera')
cam_auto.lens = 50.0
cam_auto.sensor_width = 36.0
cam_auto.clip_end = 1000.0
ob_auto_camera = bpy.data.objects.new('AutoCamera', cam_auto)
scene.collection.objects.link(ob_auto_camera)
ob_auto_camera.location = (5.6388, -7.07092, 7.70179)
ob_auto_camera.rotation_euler = (1.09748, -7.21219e-08, 0.694738)
scene.camera = ob_auto_camera
light_auto_sun = bpy.data.lights.new('AutoSun', 'SUN')
light_auto_sun.energy = 3.0
light_auto_sun.angle = 0.0523599
ob_auto_sun = bpy.data.objects.new('AutoSun', light_auto_sun)
scene.collection.objects.link(ob_auto_sun)
ob_auto_sun.rotation_euler = (0.872665, 0.174533, 0.523599)
bpy.context.view_layer.update()
